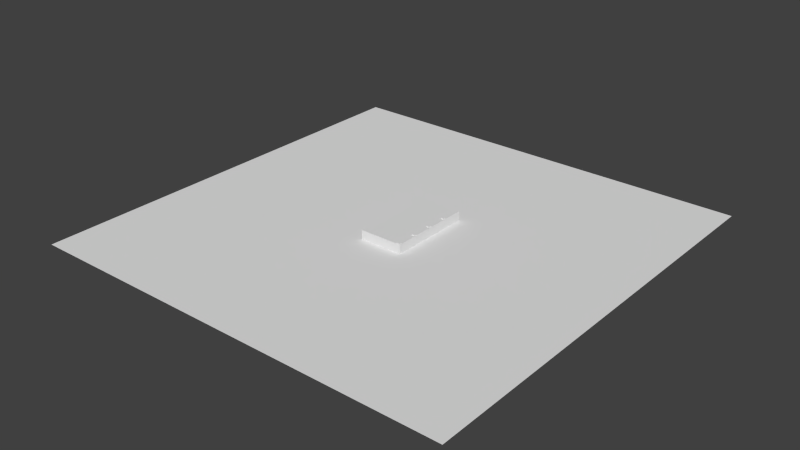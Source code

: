 # Source: buildingSample.blend  (saved by Blender 2.78.0; exported with 4.5.12 LTS)
import bpy
from mathutils import Matrix  # noqa: F401  (used for matrix-valued properties, if any)

bpy.ops.wm.read_factory_settings(use_empty=True)
scene = bpy.context.scene
scene.name = 'Scene'

# ---- collections
col_collection_1 = bpy.data.collections.new('Collection 1'); scene.collection.children.link(col_collection_1)

# ---- world
world_world = bpy.data.worlds.new('World'); scene.world = world_world
world_world.color = (0.05088, 0.05088, 0.05088)
world_world.use_sun_shadow = False
world_world.sun_shadow_jitter_overblur = 0.0
world_world.cycles.sampling_method = 'NONE'
world_world.cycles.sample_map_resolution = 256

# ---- meshes
me_cube_896 = bpy.data.meshes.new('Cube.896')
me_cube_896.from_pydata([(-1.0, -1.0, -1.0), (-1.0, -1.0, 1.0), (-1.0, 1.0, -1.0), (-1.0, 1.0, 1.0), (1.0, -1.0, -1.0), (1.0, -1.0, 1.0), (1.0, 1.0, -1.0), (1.0, 1.0, 1.0)], [], [(0, 1, 3, 2), (2, 3, 7, 6), (6, 7, 5, 4), (4, 5, 1, 0), (2, 6, 4, 0), (7, 3, 1, 5)])
me_cube_896.use_remesh_preserve_volume = False
me_cube_896.use_remesh_preserve_attributes = False
me_cube_896.use_mirror_vertex_groups = False
me_cube_896.update()
me_cube_895 = bpy.data.meshes.new('Cube.895')
me_cube_895.from_pydata([(-1.0, -1.0, -1.0), (-1.0, -1.0, 1.0), (-1.0, 1.0, -1.0), (-1.0, 1.0, 1.0), (1.0, -1.0, -1.0), (1.0, -1.0, 1.0), (1.0, 1.0, -1.0), (1.0, 1.0, 1.0)], [], [(0, 1, 3, 2), (2, 3, 7, 6), (6, 7, 5, 4), (4, 5, 1, 0), (2, 6, 4, 0), (7, 3, 1, 5)])
me_cube_895.use_remesh_preserve_volume = False
me_cube_895.use_remesh_preserve_attributes = False
me_cube_895.use_mirror_vertex_groups = False
me_cube_895.update()
me_cube_894 = bpy.data.meshes.new('Cube.894')
me_cube_894.from_pydata([(-1.0, -1.0, -1.0), (-1.0, -1.0, 1.0), (-1.0, 1.0, -1.0), (-1.0, 1.0, 1.0), (1.0, -1.0, -1.0), (1.0, -1.0, 1.0), (1.0, 1.0, -1.0), (1.0, 1.0, 1.0)], [], [(0, 1, 3, 2), (2, 3, 7, 6), (6, 7, 5, 4), (4, 5, 1, 0), (2, 6, 4, 0), (7, 3, 1, 5)])
me_cube_894.use_remesh_preserve_volume = False
me_cube_894.use_remesh_preserve_attributes = False
me_cube_894.use_mirror_vertex_groups = False
me_cube_894.update()
me_cube_893 = bpy.data.meshes.new('Cube.893')
me_cube_893.from_pydata([(-1.0, -1.0, -1.0), (-1.0, -1.0, 1.0), (-1.0, 1.0, -1.0), (-1.0, 1.0, 1.0), (1.0, -1.0, -1.0), (1.0, -1.0, 1.0), (1.0, 1.0, -1.0), (1.0, 1.0, 1.0)], [], [(0, 1, 3, 2), (2, 3, 7, 6), (6, 7, 5, 4), (4, 5, 1, 0), (2, 6, 4, 0), (7, 3, 1, 5)])
me_cube_893.use_remesh_preserve_volume = False
me_cube_893.use_remesh_preserve_attributes = False
me_cube_893.use_mirror_vertex_groups = False
me_cube_893.update()
me_cube_892 = bpy.data.meshes.new('Cube.892')
me_cube_892.from_pydata([(-1.0, -1.0, -1.0), (-1.0, -1.0, 1.0), (-1.0, 1.0, -1.0), (-1.0, 1.0, 1.0), (1.0, -1.0, -1.0), (1.0, -1.0, 1.0), (1.0, 1.0, -1.0), (1.0, 1.0, 1.0)], [], [(0, 1, 3, 2), (2, 3, 7, 6), (6, 7, 5, 4), (4, 5, 1, 0), (2, 6, 4, 0), (7, 3, 1, 5)])
me_cube_892.use_remesh_preserve_volume = False
me_cube_892.use_remesh_preserve_attributes = False
me_cube_892.use_mirror_vertex_groups = False
me_cube_892.update()
me_plane_058 = bpy.data.meshes.new('Plane.058')
me_plane_058.from_pydata([(-1.0, -1.0, 0.0), (1.0, -1.0, 0.0), (-1.0, 1.0, 0.0), (1.0, 1.0, 0.0)], [], [(0, 1, 3, 2)])
me_plane_058.use_remesh_preserve_volume = False
me_plane_058.use_remesh_preserve_attributes = False
me_plane_058.use_mirror_vertex_groups = False
me_plane_058.update()

# ---- objects
ob_cube_004 = bpy.data.objects.new('Cube.004', me_cube_896)
ob_cube_003 = bpy.data.objects.new('Cube.003', me_cube_895)
ob_cube_002 = bpy.data.objects.new('Cube.002', me_cube_894)
ob_cube_001 = bpy.data.objects.new('Cube.001', me_cube_893)
ob_cube = bpy.data.objects.new('Cube', me_cube_892)
ob_plane = bpy.data.objects.new('Plane', me_plane_058)

# ---- transforms, parenting, visibility, modifiers, constraints
ob_cube_004.location = (3.7, -4.65, 1.326)
ob_cube_004.scale = (0.2, 0.2, 0.06316)
ob_cube_004.lineart.crease_threshold = 0.0
ob_cube_003.location = (3.7, -1.792, 1.326)
ob_cube_003.scale = (0.2, 0.2, 0.06316)
ob_cube_003.lineart.crease_threshold = 0.0
ob_cube_002.location = (3.7, 1.067, 1.326)
ob_cube_002.scale = (0.2, 0.2, 0.06316)
ob_cube_002.lineart.crease_threshold = 0.0
ob_cube_001.location = (3.7, 3.925, 1.326)
ob_cube_001.scale = (0.2, 0.2, 0.06316)
ob_cube_001.lineart.crease_threshold = 0.0
ob_cube.location = (1.0, 1.0, 0.6316)
ob_cube.scale = (3.0, 5.85, 0.6316)
ob_cube.lineart.crease_threshold = 0.0
ob_plane.location = (0.0, 0.0, 0.0)
ob_plane.scale = (30.0, 30.0, 30.0)
ob_plane.lineart.crease_threshold = 0.0

# ---- collection membership
col_collection_1.objects.link(ob_cube_004)
col_collection_1.objects.link(ob_cube_003)
col_collection_1.objects.link(ob_cube_002)
col_collection_1.objects.link(ob_cube_001)
col_collection_1.objects.link(ob_cube)
col_collection_1.objects.link(ob_plane)

# ---- scene / render settings (as saved in the file)
scene.frame_start = 1; scene.frame_end = 250; scene.frame_set(0)
scene.render.engine = 'BLENDER_EEVEE_NEXT'
scene.render.resolution_percentage = 50
scene.render.dither_intensity = 0.0
scene.cycles.use_denoising = False
scene.cycles.samples = 10
scene.cycles.sampling_pattern = 'TABULATED_SOBOL'
scene.cycles.light_sampling_threshold = 0.0
scene.cycles.use_adaptive_sampling = False
scene.cycles.use_light_tree = False
scene.cycles.blur_glossy = 0.0
scene.cycles.pixel_filter_type = 'GAUSSIAN'
scene.cycles.sample_clamp_indirect = 0.0
scene.view_settings.view_transform = 'Standard'
bpy.context.view_layer.update()

# ---- added for rendering (the .blend has no active camera and no usable light): camera, sun
cam_auto = bpy.data.cameras.new('AutoCamera')
cam_auto.lens = 50.0
cam_auto.sensor_width = 36.0
cam_auto.clip_end = 1377.99
ob_auto_camera = bpy.data.objects.new('AutoCamera', cam_auto)
scene.collection.objects.link(ob_auto_camera)
ob_auto_camera.location = (78.5184, -94.2221, 63.5095)
ob_auto_camera.rotation_euler = (1.09748, -7.21219e-08, 0.694738)
scene.camera = ob_auto_camera
light_auto_sun = bpy.data.lights.new('AutoSun', 'SUN')
light_auto_sun.energy = 3.0
light_auto_sun.angle = 0.0523599
ob_auto_sun = bpy.data.objects.new('AutoSun', light_auto_sun)
scene.collection.objects.link(ob_auto_sun)
ob_auto_sun.rotation_euler = (0.872665, 0.174533, 0.523599)
bpy.context.view_layer.update()
